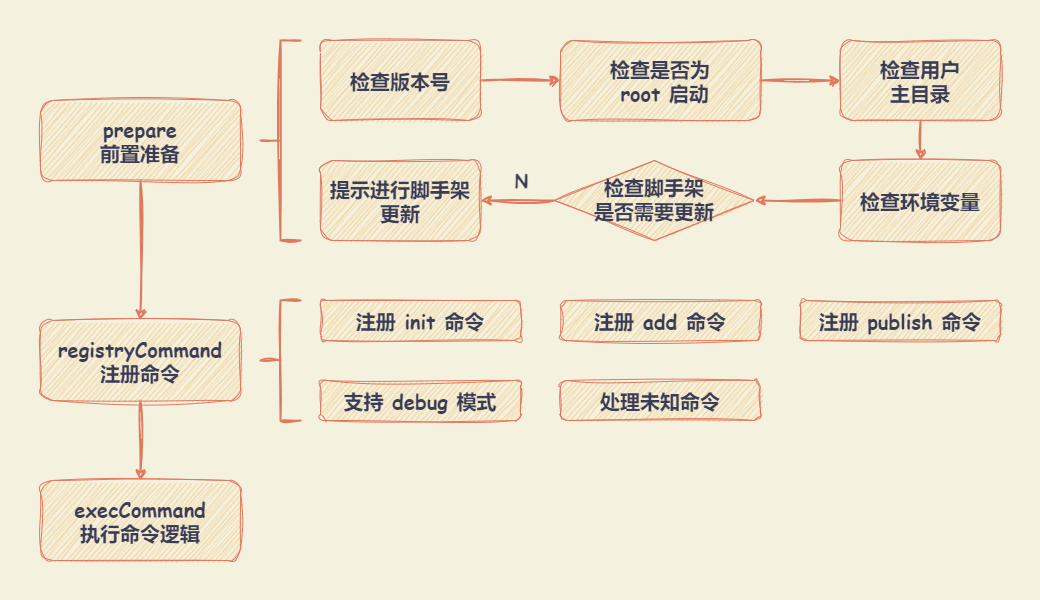

The diagram above was exported from draw.io. Its source (the exported page's mxGraphModel, read from the mxfile embedded in the PNG):
<mxGraphModel dx="1404" dy="806" grid="1" gridSize="10" guides="1" tooltips="1" connect="1" arrows="1" fold="1" page="1" pageScale="1" pageWidth="827" pageHeight="1169" background="#F4F1DE" math="0" shadow="0">
  <root>
    <mxCell id="0" />
    <mxCell id="1" parent="0" />
    <mxCell id="JtxaWdUuWVhN3n9LGd08-6" value="" style="rounded=0;whiteSpace=wrap;html=1;sketch=1;hachureGap=4;jiggle=2;curveFitting=1;strokeColor=none;fontFamily=Architects Daughter;fontSource=https%3A%2F%2Ffonts.googleapis.com%2Fcss%3Ffamily%3DArchitects%2BDaughter;fontSize=20;fontColor=#393C56;fillColor=none;" parent="1" vertex="1">
      <mxGeometry x="40" y="20" width="1040" height="600" as="geometry" />
    </mxCell>
    <mxCell id="Y46Zw7cmcb8sprtawvrd-8" style="edgeStyle=orthogonalEdgeStyle;rounded=0;sketch=1;hachureGap=4;jiggle=2;curveFitting=1;orthogonalLoop=1;jettySize=auto;html=1;exitX=1;exitY=0.5;exitDx=0;exitDy=0;entryX=0;entryY=0.5;entryDx=0;entryDy=0;strokeColor=#E07A5F;fontFamily=Architects Daughter;fontSource=https%3A%2F%2Ffonts.googleapis.com%2Fcss%3Ffamily%3DArchitects%2BDaughter;fontSize=16;fontColor=default;fillColor=#F2CC8F;strokeWidth=2;labelBackgroundColor=none;" parent="1" source="Y46Zw7cmcb8sprtawvrd-2" target="Y46Zw7cmcb8sprtawvrd-3" edge="1">
      <mxGeometry relative="1" as="geometry" />
    </mxCell>
    <mxCell id="Y46Zw7cmcb8sprtawvrd-2" value="检查版本号" style="rounded=1;whiteSpace=wrap;html=1;sketch=1;hachureGap=4;jiggle=2;curveFitting=1;strokeColor=#E07A5F;fontFamily=Comic Sans MS;fontSize=20;fontColor=#393C56;fillColor=#F2CC8F;fontStyle=1;labelBackgroundColor=none;" parent="1" vertex="1">
      <mxGeometry x="360" y="60" width="160" height="80" as="geometry" />
    </mxCell>
    <mxCell id="Y46Zw7cmcb8sprtawvrd-9" style="edgeStyle=orthogonalEdgeStyle;rounded=0;sketch=1;hachureGap=4;jiggle=2;curveFitting=1;orthogonalLoop=1;jettySize=auto;html=1;exitX=1;exitY=0.5;exitDx=0;exitDy=0;entryX=0;entryY=0.5;entryDx=0;entryDy=0;strokeColor=#E07A5F;fontFamily=Architects Daughter;fontSource=https%3A%2F%2Ffonts.googleapis.com%2Fcss%3Ffamily%3DArchitects%2BDaughter;fontSize=16;fontColor=default;fillColor=#F2CC8F;strokeWidth=2;labelBackgroundColor=none;" parent="1" source="Y46Zw7cmcb8sprtawvrd-3" target="Y46Zw7cmcb8sprtawvrd-4" edge="1">
      <mxGeometry relative="1" as="geometry" />
    </mxCell>
    <mxCell id="Y46Zw7cmcb8sprtawvrd-3" value="检查是否为&lt;br&gt;&amp;nbsp;root 启动" style="rounded=1;whiteSpace=wrap;html=1;sketch=1;hachureGap=4;jiggle=2;curveFitting=1;strokeColor=#E07A5F;fontFamily=Comic Sans MS;fontSize=20;fontColor=#393C56;fillColor=#F2CC8F;fontStyle=1;labelBackgroundColor=none;" parent="1" vertex="1">
      <mxGeometry x="600" y="60" width="200" height="80" as="geometry" />
    </mxCell>
    <mxCell id="Y46Zw7cmcb8sprtawvrd-10" style="edgeStyle=orthogonalEdgeStyle;rounded=0;sketch=1;hachureGap=4;jiggle=2;curveFitting=1;orthogonalLoop=1;jettySize=auto;html=1;exitX=0.5;exitY=1;exitDx=0;exitDy=0;entryX=0.5;entryY=0;entryDx=0;entryDy=0;strokeColor=#E07A5F;fontFamily=Architects Daughter;fontSource=https%3A%2F%2Ffonts.googleapis.com%2Fcss%3Ffamily%3DArchitects%2BDaughter;fontSize=16;fontColor=default;fillColor=#F2CC8F;strokeWidth=2;labelBackgroundColor=none;" parent="1" source="Y46Zw7cmcb8sprtawvrd-4" target="Y46Zw7cmcb8sprtawvrd-5" edge="1">
      <mxGeometry relative="1" as="geometry" />
    </mxCell>
    <mxCell id="Y46Zw7cmcb8sprtawvrd-4" value="检查用户&lt;br&gt;主目录" style="rounded=1;whiteSpace=wrap;html=1;sketch=1;hachureGap=4;jiggle=2;curveFitting=1;strokeColor=#E07A5F;fontFamily=Comic Sans MS;fontSize=20;fontColor=#393C56;fillColor=#F2CC8F;fontStyle=1;labelBackgroundColor=none;" parent="1" vertex="1">
      <mxGeometry x="880" y="60" width="160" height="80" as="geometry" />
    </mxCell>
    <mxCell id="Y46Zw7cmcb8sprtawvrd-11" style="edgeStyle=orthogonalEdgeStyle;rounded=0;sketch=1;hachureGap=4;jiggle=2;curveFitting=1;orthogonalLoop=1;jettySize=auto;html=1;exitX=0;exitY=0.5;exitDx=0;exitDy=0;entryX=1;entryY=0.5;entryDx=0;entryDy=0;strokeColor=#E07A5F;fontFamily=Architects Daughter;fontSource=https%3A%2F%2Ffonts.googleapis.com%2Fcss%3Ffamily%3DArchitects%2BDaughter;fontSize=16;fontColor=default;fillColor=#F2CC8F;strokeWidth=2;labelBackgroundColor=none;" parent="1" source="Y46Zw7cmcb8sprtawvrd-5" target="Y46Zw7cmcb8sprtawvrd-7" edge="1">
      <mxGeometry relative="1" as="geometry" />
    </mxCell>
    <mxCell id="Y46Zw7cmcb8sprtawvrd-5" value="检查环境变量" style="rounded=1;whiteSpace=wrap;html=1;sketch=1;hachureGap=4;jiggle=2;curveFitting=1;strokeColor=#E07A5F;fontFamily=Comic Sans MS;fontSize=20;fontColor=#393C56;fillColor=#F2CC8F;fontStyle=1;labelBackgroundColor=none;" parent="1" vertex="1">
      <mxGeometry x="880" y="180" width="160" height="80" as="geometry" />
    </mxCell>
    <mxCell id="Y46Zw7cmcb8sprtawvrd-6" value="提示进行脚手架更新" style="rounded=1;whiteSpace=wrap;html=1;sketch=1;hachureGap=4;jiggle=2;curveFitting=1;strokeColor=#E07A5F;fontFamily=Comic Sans MS;fontSize=20;fontColor=#393C56;fillColor=#F2CC8F;fontStyle=1;labelBackgroundColor=none;" parent="1" vertex="1">
      <mxGeometry x="360" y="180" width="160" height="80" as="geometry" />
    </mxCell>
    <mxCell id="Y46Zw7cmcb8sprtawvrd-12" style="edgeStyle=orthogonalEdgeStyle;rounded=0;sketch=1;hachureGap=4;jiggle=2;curveFitting=1;orthogonalLoop=1;jettySize=auto;html=1;exitX=0;exitY=0.5;exitDx=0;exitDy=0;entryX=1;entryY=0.5;entryDx=0;entryDy=0;strokeColor=#E07A5F;fontFamily=Architects Daughter;fontSource=https%3A%2F%2Ffonts.googleapis.com%2Fcss%3Ffamily%3DArchitects%2BDaughter;fontSize=16;fontColor=default;fillColor=#F2CC8F;strokeWidth=2;labelBackgroundColor=none;" parent="1" source="Y46Zw7cmcb8sprtawvrd-7" target="Y46Zw7cmcb8sprtawvrd-6" edge="1">
      <mxGeometry relative="1" as="geometry" />
    </mxCell>
    <mxCell id="Y46Zw7cmcb8sprtawvrd-13" value="N" style="edgeLabel;html=1;align=center;verticalAlign=middle;resizable=0;points=[];fontSize=20;fontFamily=Architects Daughter;fontColor=#393C56;fontStyle=1;labelBackgroundColor=none;" parent="Y46Zw7cmcb8sprtawvrd-12" vertex="1" connectable="0">
      <mxGeometry x="-0.0811" y="-1" relative="1" as="geometry">
        <mxPoint y="-19" as="offset" />
      </mxGeometry>
    </mxCell>
    <mxCell id="Y46Zw7cmcb8sprtawvrd-7" value="检查脚手架&lt;br&gt;是否需要更新" style="rhombus;whiteSpace=wrap;html=1;sketch=1;hachureGap=4;jiggle=2;curveFitting=1;strokeColor=#E07A5F;fontFamily=Architects Daughter;fontSource=https%3A%2F%2Ffonts.googleapis.com%2Fcss%3Ffamily%3DArchitects%2BDaughter;fontSize=20;fontColor=#393C56;fillColor=#F2CC8F;fontStyle=1;labelBackgroundColor=none;" parent="1" vertex="1">
      <mxGeometry x="594" y="180" width="200" height="80" as="geometry" />
    </mxCell>
    <mxCell id="Y46Zw7cmcb8sprtawvrd-14" value="注册 init 命令" style="rounded=1;whiteSpace=wrap;html=1;sketch=1;hachureGap=4;jiggle=2;curveFitting=1;strokeColor=#E07A5F;fontFamily=Comic Sans MS;fontSize=20;fontColor=#393C56;fillColor=#F2CC8F;fontStyle=1;labelBackgroundColor=none;" parent="1" vertex="1">
      <mxGeometry x="360" y="320" width="200" height="40" as="geometry" />
    </mxCell>
    <mxCell id="Y46Zw7cmcb8sprtawvrd-15" value="注册 add 命令" style="rounded=1;whiteSpace=wrap;html=1;sketch=1;hachureGap=4;jiggle=2;curveFitting=1;strokeColor=#E07A5F;fontFamily=Comic Sans MS;fontSize=20;fontColor=#393C56;fillColor=#F2CC8F;fontStyle=1;labelBackgroundColor=none;" parent="1" vertex="1">
      <mxGeometry x="600" y="320" width="200" height="40" as="geometry" />
    </mxCell>
    <mxCell id="Y46Zw7cmcb8sprtawvrd-16" value="注册 publish 命令" style="rounded=1;whiteSpace=wrap;html=1;sketch=1;hachureGap=4;jiggle=2;curveFitting=1;strokeColor=#E07A5F;fontFamily=Comic Sans MS;fontSize=20;fontColor=#393C56;fillColor=#F2CC8F;fontStyle=1;labelBackgroundColor=none;" parent="1" vertex="1">
      <mxGeometry x="840" y="320" width="200" height="40" as="geometry" />
    </mxCell>
    <mxCell id="Y46Zw7cmcb8sprtawvrd-17" value="支持 debug 模式" style="rounded=1;whiteSpace=wrap;html=1;sketch=1;hachureGap=4;jiggle=2;curveFitting=1;strokeColor=#E07A5F;fontFamily=Comic Sans MS;fontSize=20;fontColor=#393C56;fillColor=#F2CC8F;fontStyle=1;labelBackgroundColor=none;" parent="1" vertex="1">
      <mxGeometry x="360" y="400" width="200" height="40" as="geometry" />
    </mxCell>
    <mxCell id="Y46Zw7cmcb8sprtawvrd-18" value="处理未知命令" style="rounded=1;whiteSpace=wrap;html=1;sketch=1;hachureGap=4;jiggle=2;curveFitting=1;strokeColor=#E07A5F;fontFamily=Comic Sans MS;fontSize=20;fontColor=#393C56;fillColor=#F2CC8F;fontStyle=1;labelBackgroundColor=none;" parent="1" vertex="1">
      <mxGeometry x="600" y="400" width="200" height="40" as="geometry" />
    </mxCell>
    <mxCell id="JtxaWdUuWVhN3n9LGd08-3" style="edgeStyle=orthogonalEdgeStyle;rounded=0;sketch=1;hachureGap=4;jiggle=2;curveFitting=1;orthogonalLoop=1;jettySize=auto;html=1;exitX=0.5;exitY=1;exitDx=0;exitDy=0;entryX=0.5;entryY=0;entryDx=0;entryDy=0;strokeColor=#E07A5F;fontFamily=Architects Daughter;fontSource=https%3A%2F%2Ffonts.googleapis.com%2Fcss%3Ffamily%3DArchitects%2BDaughter;fontSize=16;fontColor=#393C56;fillColor=#F2CC8F;strokeWidth=2;" parent="1" source="Y46Zw7cmcb8sprtawvrd-19" target="Y46Zw7cmcb8sprtawvrd-20" edge="1">
      <mxGeometry relative="1" as="geometry" />
    </mxCell>
    <mxCell id="Y46Zw7cmcb8sprtawvrd-19" value="prepare&lt;br&gt;前置准备" style="rounded=1;whiteSpace=wrap;html=1;sketch=1;hachureGap=4;jiggle=2;curveFitting=1;strokeColor=#E07A5F;fontFamily=Comic Sans MS;fontSize=20;fontColor=#393C56;fillColor=#F2CC8F;fontStyle=1;labelBackgroundColor=none;" parent="1" vertex="1">
      <mxGeometry x="80" y="120" width="200" height="80" as="geometry" />
    </mxCell>
    <mxCell id="JtxaWdUuWVhN3n9LGd08-5" style="edgeStyle=orthogonalEdgeStyle;rounded=0;sketch=1;hachureGap=4;jiggle=2;curveFitting=1;orthogonalLoop=1;jettySize=auto;html=1;exitX=0.5;exitY=1;exitDx=0;exitDy=0;entryX=0.5;entryY=0;entryDx=0;entryDy=0;strokeColor=#E07A5F;fontFamily=Architects Daughter;fontSource=https%3A%2F%2Ffonts.googleapis.com%2Fcss%3Ffamily%3DArchitects%2BDaughter;fontSize=16;fontColor=#393C56;fillColor=#F2CC8F;strokeWidth=2;" parent="1" source="Y46Zw7cmcb8sprtawvrd-20" target="JtxaWdUuWVhN3n9LGd08-4" edge="1">
      <mxGeometry relative="1" as="geometry" />
    </mxCell>
    <mxCell id="Y46Zw7cmcb8sprtawvrd-20" value="registryCommand&lt;br&gt;注册命令" style="rounded=1;whiteSpace=wrap;html=1;sketch=1;hachureGap=4;jiggle=2;curveFitting=1;strokeColor=#E07A5F;fontFamily=Comic Sans MS;fontSize=20;fontColor=#393C56;fillColor=#F2CC8F;fontStyle=1;labelBackgroundColor=none;" parent="1" vertex="1">
      <mxGeometry x="80" y="340" width="200" height="80" as="geometry" />
    </mxCell>
    <mxCell id="JtxaWdUuWVhN3n9LGd08-1" value="" style="strokeWidth=2;html=1;shape=mxgraph.flowchart.annotation_2;align=left;labelPosition=right;pointerEvents=1;sketch=1;hachureGap=4;jiggle=2;curveFitting=1;fontFamily=Architects Daughter;fontSource=https%3A%2F%2Ffonts.googleapis.com%2Fcss%3Ffamily%3DArchitects%2BDaughter;fontSize=20;labelBackgroundColor=none;fillColor=#F2CC8F;strokeColor=#E07A5F;fontColor=#393C56;" parent="1" vertex="1">
      <mxGeometry x="300" y="60" width="40" height="200" as="geometry" />
    </mxCell>
    <mxCell id="JtxaWdUuWVhN3n9LGd08-2" value="" style="strokeWidth=2;html=1;shape=mxgraph.flowchart.annotation_2;align=left;labelPosition=right;pointerEvents=1;sketch=1;hachureGap=4;jiggle=2;curveFitting=1;fontFamily=Architects Daughter;fontSource=https%3A%2F%2Ffonts.googleapis.com%2Fcss%3Ffamily%3DArchitects%2BDaughter;fontSize=20;labelBackgroundColor=none;fillColor=#F2CC8F;strokeColor=#E07A5F;fontColor=#393C56;" parent="1" vertex="1">
      <mxGeometry x="300" y="320" width="40" height="120" as="geometry" />
    </mxCell>
    <mxCell id="JtxaWdUuWVhN3n9LGd08-4" value="execCommand&lt;br&gt;执行命令逻辑" style="rounded=1;whiteSpace=wrap;html=1;sketch=1;hachureGap=4;jiggle=2;curveFitting=1;strokeColor=#E07A5F;fontFamily=Comic Sans MS;fontSize=20;fontColor=#393C56;fillColor=#F2CC8F;fontStyle=1;labelBackgroundColor=none;" parent="1" vertex="1">
      <mxGeometry x="80" y="500" width="200" height="80" as="geometry" />
    </mxCell>
  </root>
</mxGraphModel>